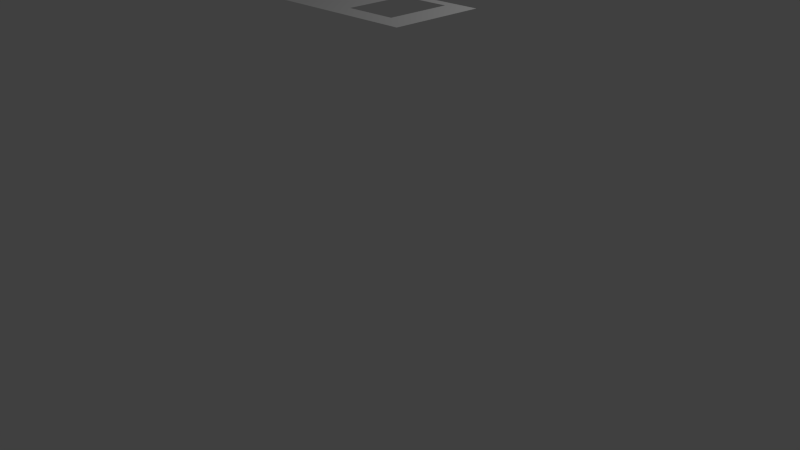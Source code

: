 # Source: WallHole2.blend  (saved by Blender 2.72.0; exported with 4.5.12 LTS)
import bpy
from mathutils import Matrix  # noqa: F401  (used for matrix-valued properties, if any)

bpy.ops.wm.read_factory_settings(use_empty=True)
scene = bpy.context.scene
scene.name = 'Scene'

# ---- collections
col_collection_1 = bpy.data.collections.new('Collection 1'); scene.collection.children.link(col_collection_1)

# ---- world
world_world = bpy.data.worlds.new('World'); scene.world = world_world
world_world.color = (0.05088, 0.05088, 0.05088)
world_world.use_sun_shadow = False
world_world.sun_shadow_jitter_overblur = 0.0
world_world.cycles.sampling_method = 'MANUAL'
world_world.cycles.sample_map_resolution = 256

# ---- cameras
cam_camera = bpy.data.cameras.new('Camera')
cam_camera.clip_end = 100.0
cam_camera.lens = 35.0
cam_camera.sensor_width = 32.0
cam_camera.sensor_height = 18.0
cam_camera.ortho_scale = 7.314
cam_camera.dof.focus_distance = 0.0
cam_camera.dof.aperture_fstop = 128.0

# ---- lights
light_lamp = bpy.data.lights.new('Lamp', 'POINT')
light_lamp.transmission_factor = 0.0
light_lamp.cutoff_distance = 30.0
light_lamp.energy = 100.0
light_lamp.shadow_buffer_clip_start = 1.001
light_lamp.shadow_soft_size = 0.1
light_lamp.shadow_maximum_resolution = 0.006
light_lamp.use_absolute_resolution = True
light_lamp.cycles.use_multiple_importance_sampling = False

# ---- meshes
me_plane_005 = bpy.data.meshes.new('Plane.005')
me_plane_005.from_pydata([(-1.0, -1.0, 0.0), (1.0, -1.0, 0.0), (-1.0, 1.0, 0.0), (1.0, 1.0, 0.0), (-1.0, 0.0, 0.0), (0.0, -1.0, 0.0), (1.0, 0.0, 0.0), (0.0, 1.0, 0.003921), (-1.0, -0.5, 0.0), (0.5, -1.0, 0.0), (1.0, 0.5, 0.0), (-0.5, 1.0, 0.0), (-1.0, 0.5, 0.0), (-0.5, -1.0, 0.0), (1.0, -0.5, 0.0), (0.5, 1.0, 0.0), (-0.5, 0.0, 0.0), (0.5, 0.0, 0.0), (0.5, 0.5, 0.0), (-0.5, 0.5, 0.0), (-0.5, -0.5, 0.0), (0.5, -0.5, 0.0), (-1.0, -0.75, 0.0), (0.75, -1.0, 0.0), (1.0, 0.75, 0.0), (-0.75, 1.0, 0.0), (-1.0, 0.25, 0.0), (-0.25, -1.0, 0.0), (1.0, -0.25, 0.0), (0.25, 1.0, 0.0), (0.25, 0.0, 0.0), (-1.0, -0.25, 0.0), (0.25, -1.0, 0.0), (1.0, 0.25, 0.0), (-0.25, 1.0, 0.003921), (-1.0, 0.75, 0.0), (-0.75, -1.0, 0.0), (1.0, -0.75, 0.0), (0.75, 1.0, 0.0), (0.0, -0.75, 0.0), (-0.25, 0.0, 0.0), (0.5, 0.75, 0.0), (0.5, 0.25, 0.0), (0.25, 0.5, 0.0), (-0.5, 0.75, 0.0), (-0.5, 0.25, 0.0), (-0.25, 0.5, 0.0), (-0.5, -0.25, 0.0), (-0.5, -0.75, 0.0), (-0.25, -0.5, 0.0), (0.5, -0.25, 0.0), (0.5, -0.75, 0.0), (0.25, -0.5, 0.0), (-0.25, 0.75, 0.0), (-0.25, -0.25, 0.0), (0.25, 0.75, 0.0), (0.25, 0.25, 0.0), (-0.25, 0.25, 0.0), (-0.75, -0.75, 0.0), (-0.25, -0.75, 0.0), (0.25, -0.25, 0.0), (0.25, -0.75, 0.0), (0.75, -0.75, 0.0), (-0.1318, 0.0, 0.0), (0.1487, -0.25, 0.0), (-0.75, -0.5855, 0.0), (0.0, -0.5855, 0.0), (0.1487, 0.5, 0.0), (0.8527, 0.75, 0.0), (-0.8855, 0.25, 0.0), (0.1487, 0.0, 0.0), (0.75, -0.5855, 0.0), (0.8527, 0.0, 0.0), (0.5721, -0.25, 0.0), (0.5722, 0.5, 0.0), (-0.605, 0.25, 0.0), (0.8527, -0.5, 0.0), (-0.8855, 0.75, 0.0), (-0.605, -0.5, 0.0), (0.1487, -0.5, 0.0), (0.0, 0.7849, 0.0), (0.8527, -0.25, 0.0), (0.5721, 0.0, 0.0), (0.75, 0.7849, 0.0), (-0.605, 0.75, 0.0), (-0.1318, -0.5, 0.0), (0.5722, 0.25, 0.0), (-0.605, 0.5, 0.0), (-0.8855, -0.5, 0.0), (0.5721, -0.5, 0.0), (-0.1318, -0.25, 0.0), (-0.8855, -0.25, 0.0), (-0.605, 0.0, 0.0), (0.8527, 0.25, 0.0), (-0.1318, 0.5, 0.0), (0.1487, 0.25, 0.0), (-0.8855, 0.5, 0.0), (-0.605, -0.25, 0.0), (-0.1318, 0.75, 0.0), (0.5722, 0.75, 0.0), (-0.1318, 0.25, 0.0), (-0.8855, 0.0, 0.0), (-0.75, 0.7849, 0.0), (0.8527, 0.5, 0.0), (0.1487, 0.75, 0.0), (0.5722, 0.7849, 0.0), (0.5835, 0.7849, 0.0), (-0.6177, -0.5855, 0.0), (-0.605, -0.5855, 0.0), (-0.605, -0.5252, 0.0), (0.5722, 0.73, -2.384e-07), (0.1487, 0.73, 0.0), (0.1487, 0.7849, 0.0), (0.1361, 0.7849, -2.384e-07), (-0.1318, 0.7849, 0.0), (-0.1204, 0.7849, 2.384e-07), (0.1361, -0.5855, 0.0), (0.1487, -0.5855, 0.0), (0.1487, -0.5252, 0.0), (0.84, -0.5855, 2.384e-07), (0.8527, -0.5855, 0.0), (0.8527, -0.5252, 0.0), (-0.1318, 0.73, 2.384e-07), (-0.605, 0.73, -2.384e-07), (-0.8855, 0.73, 0.0), (-0.605, 0.7849, 0.0), (-0.6177, 0.7849, 0.0), (-0.8855, 0.7849, -0.003671), (-0.8741, 0.7849, -0.003671), (0.8527, 0.7849, 0.0), (0.84, 0.7849, 0.0), (-0.8855, -0.5252, 0.0), (-0.8855, -0.5855, 0.0), (-0.8741, -0.5855, -2.384e-07), (0.5721, -0.5252, 0.0), (0.5722, -0.5855, 0.0), (0.5835, -0.5855, 0.0), (-0.1318, -0.5252, 0.0), (-0.1318, -0.5855, 0.0), (-0.1204, -0.5855, 0.0), (0.8527, 0.73, 0.0), (-0.8733, -0.5855, -2.368e-07), (-0.6195, -0.5855, 0.0), (-0.8652, 0.7849, 0.0002269), (-0.8855, -0.3178, 0.0), (-0.605, 0.7231, -2.313e-07), (-0.605, 0.3003, 0.0)], [], [(68, 24, 3, 38, 83, 130, 129), (55, 41, 15, 29), (56, 42, 18, 43), (84, 44, 11, 25, 102, 126, 125), (60, 50, 17, 30), (61, 51, 21, 52), (103, 10, 24, 68, 140), (44, 53, 34, 11), (19, 46, 53, 44), (47, 54, 40, 16), (20, 49, 54, 47), (104, 55, 29, 7, 80, 113, 112), (67, 43, 55, 104, 111), (43, 18, 41, 55), (30, 17, 42, 56), (87, 19, 44, 84, 123, 145), (45, 57, 46, 19), (16, 40, 57, 45), (0, 36, 58, 22), (36, 13, 48, 58), (48, 59, 49, 20), (13, 27, 59, 48), (27, 5, 39, 59), (52, 21, 50, 60), (5, 32, 61, 39), (32, 9, 51, 61), (9, 23, 62, 51), (23, 1, 37, 62), (17, 82, 86, 42), (58, 48, 20, 78, 109, 108, 107, 142, 65), (18, 74, 110, 99, 41), (4, 101, 69, 26), (8, 88, 144, 91, 31), (97, 47, 16, 92), (42, 86, 74, 18), (41, 99, 105, 106, 83, 38, 15), (26, 69, 96, 12), (31, 91, 101, 4), (81, 28, 6, 72), (39, 61, 52, 79, 118, 117, 116, 66), (57, 100, 94, 46), (76, 14, 28, 81), (62, 37, 14, 76, 121, 120, 119, 71), (46, 94, 122, 98, 53), (40, 63, 100, 57), (54, 90, 63, 40), (75, 45, 19, 87, 146), (21, 89, 73, 50), (70, 30, 56, 95), (79, 52, 60, 64), (12, 96, 124, 77, 35), (50, 73, 82, 17), (53, 98, 114, 115, 80, 7, 34), (95, 56, 43, 67), (64, 60, 30, 70), (35, 77, 127, 128, 143, 102, 25, 2), (22, 58, 65, 141, 133, 132, 131, 88, 8), (93, 33, 10, 103), (51, 62, 71, 136, 135, 134, 89, 21), (49, 85, 90, 54), (59, 39, 66, 139, 138, 137, 85, 49), (72, 6, 33, 93), (92, 16, 45, 75), (78, 20, 47, 97)])
me_plane_005.use_remesh_preserve_volume = False
me_plane_005.use_remesh_preserve_attributes = False
me_plane_005.use_mirror_vertex_groups = False
me_plane_005.update()

# ---- objects
ob_plane = bpy.data.objects.new('Plane', me_plane_005)
ob_lamp = bpy.data.objects.new('Lamp', light_lamp)
ob_camera = bpy.data.objects.new('Camera', cam_camera)

# ---- transforms, parenting, visibility, modifiers, constraints
ob_plane.location = (0.07338, -0.9756, 3.538)
ob_plane.scale = (2.0, 0.5, 1.0)
ob_plane.lineart.crease_threshold = 0.0
ob_lamp.location = (4.076, 1.005, 5.904)
ob_lamp.rotation_euler = (0.6503, 0.05522, 1.866)
ob_lamp.lock_rotations_4d = False
ob_lamp.empty_display_type = 'ARROWS'
ob_lamp.color = (0.0, 0.0, 0.0, 0.0)
ob_lamp.lineart.crease_threshold = 0.0
ob_camera.location = (7.481, -6.508, 5.344)
ob_camera.rotation_euler = (1.109, 0.01082, 0.8149)
ob_camera.lock_rotations_4d = False
ob_camera.empty_display_type = 'ARROWS'
ob_camera.color = (0.0, 0.0, 0.0, 0.0)
ob_camera.display_type = 'WIRE'
ob_camera.lineart.crease_threshold = 0.0

# ---- collection membership
col_collection_1.objects.link(ob_plane)
col_collection_1.objects.link(ob_lamp)
col_collection_1.objects.link(ob_camera)

# ---- scene / render settings (as saved in the file)
scene.camera = ob_camera
scene.frame_start = 1; scene.frame_end = 250; scene.frame_set(2)
scene.render.engine = 'BLENDER_EEVEE_NEXT'
scene.render.resolution_percentage = 50
scene.render.fps = 30
scene.render.dither_intensity = 0.0
scene.cycles.use_denoising = False
scene.cycles.samples = 10
scene.cycles.sampling_pattern = 'TABULATED_SOBOL'
scene.cycles.light_sampling_threshold = 0.0
scene.cycles.use_adaptive_sampling = False
scene.cycles.use_light_tree = False
scene.cycles.blur_glossy = 0.0
scene.cycles.pixel_filter_type = 'GAUSSIAN'
scene.cycles.sample_clamp_indirect = 0.0
scene.view_settings.view_transform = 'Standard'
bpy.context.view_layer.update()

